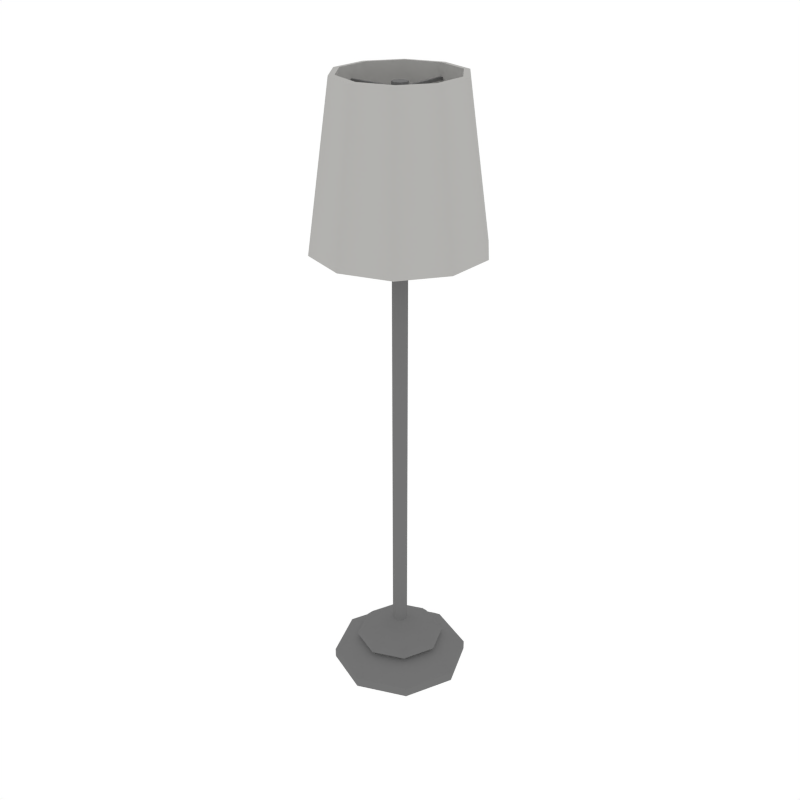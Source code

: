 # Source: Light_Stand1.blend  (saved by Blender 2.79.0; exported with 4.5.12 LTS)
import bpy
from mathutils import Matrix  # noqa: F401  (used for matrix-valued properties, if any)

bpy.ops.wm.read_factory_settings(use_empty=True)
scene = bpy.context.scene
scene.name = 'Scene'

# ---- collections
col_collection_1 = bpy.data.collections.new('Collection 1'); scene.collection.children.link(col_collection_1)

# ---- materials (node trees are filled in below, after node groups)
mat_lightmetal = bpy.data.materials.new('LightMetal')
mat_lightmetal.alpha_threshold = 0.0
mat_lightmetal.diffuse_color = (0.1734, 0.1734, 0.1734, 1.0)
mat_lightmetal.roughness = 0.5
mat_white = bpy.data.materials.new('White')
mat_white.alpha_threshold = 0.0
mat_white.diffuse_color = (0.448, 0.4433, 0.4294, 1.0)
mat_white.roughness = 0.5

# ---- node groups
ng_auto_smooth = bpy.data.node_groups.new('Auto Smooth', 'GeometryNodeTree')
_s = ng_auto_smooth.interface.new_socket(name='Geometry', in_out='OUTPUT', socket_type='NodeSocketGeometry')
_s = ng_auto_smooth.interface.new_socket(name='Geometry', in_out='INPUT', socket_type='NodeSocketGeometry')
_s = ng_auto_smooth.interface.new_socket(name='Angle', in_out='INPUT', socket_type='NodeSocketFloat')
_s.subtype = 'ANGLE'
_s.min_value = 0.0
_s.max_value = 3.142
ng_auto_smooth.is_modifier = True
_N = ng_auto_smooth.nodes; _L = ng_auto_smooth.links
n0 = _N.new('NodeGroupOutput'); n0.name = 'Group Output'; n0.location = (480, -100)
n1 = _N.new('NodeGroupInput'); n1.name = 'Group Input'; n1.location = (-420, -300)
n2 = _N.new('NodeGroupInput'); n2.name = 'Group Input.001'; n2.location = (-60, -100)
n3 = _N.new('GeometryNodeSetShadeSmooth'); n3.name = 'Set Shade Smooth'; n3.location = (120, -100)
n3.domain = 'EDGE'
n4 = _N.new('GeometryNodeSetShadeSmooth'); n4.name = 'Set Shade Smooth.001'; n4.location = (300, -100)
n5 = _N.new('GeometryNodeInputMeshEdgeAngle'); n5.name = 'Edge Angle'; n5.location = (-420, -220)
n6 = _N.new('GeometryNodeInputEdgeSmooth'); n6.name = 'Is Edge Smooth'; n6.location = (-60, -160)
n7 = _N.new('GeometryNodeInputShadeSmooth'); n7.name = 'Is Face Smooth'; n7.location = (-240, -340)
n8 = _N.new('FunctionNodeBooleanMath'); n8.name = 'Boolean Math'; n8.location = (-60, -220)
n9 = _N.new('FunctionNodeCompare'); n9.name = 'Compare'; n9.location = (-240, -180)
n9.operation = 'LESS_EQUAL'
_L.new(n5.outputs[0], n9.inputs[0])
_L.new(n4.outputs[0], n0.inputs[0])
_L.new(n1.outputs[1], n9.inputs[1])
_L.new(n9.outputs[0], n8.inputs[0])
_L.new(n7.outputs[0], n8.inputs[1])
_L.new(n2.outputs[0], n3.inputs[0])
_L.new(n6.outputs[0], n3.inputs[1])
_L.new(n3.outputs[0], n4.inputs[0])
_L.new(n8.outputs[0], n3.inputs[2])
n0.is_active_output = True

# ---- material node trees

# ---- world
world_world = bpy.data.worlds.new('World'); scene.world = world_world
world_world.color = (1.0, 1.0, 1.0)
world_world.use_sun_shadow = False
world_world.sun_shadow_jitter_overblur = 0.0
world_world.cycles.sampling_method = 'NONE'
world_world.cycles.sample_map_resolution = 256

# ---- meshes
me_cylinder_018 = bpy.data.meshes.new('Cylinder.018')
me_cylinder_018.from_pydata([(2.585e-06, 0.3388, 1.262e-09), (2.585e-06, 0.3388, 0.04595), (0.2396, 0.2396, 1.262e-09), (0.2396, 0.2396, 0.04595), (0.3389, 1.278e-06, 1.262e-09), (0.3389, 1.278e-06, 0.04595), (0.2396, -0.2396, 1.262e-09), (0.2396, -0.2396, 0.04595), (2.556e-06, -0.3388, 1.262e-09), (2.556e-06, -0.3388, 0.04595), (-0.2396, -0.2396, 1.262e-09), (-0.2396, -0.2396, 0.04595), (-0.3388, 1.297e-06, 1.262e-09), (-0.3388, 1.297e-06, 0.04595), (-0.2396, 0.2396, 1.262e-09), (-0.2396, 0.2396, 0.04595), (0.2066, 0.2066, 0.08362), (2.585e-06, 0.2922, 0.08362), (0.2922, 1.28e-06, 0.08362), (0.2066, -0.2066, 0.08362), (2.56e-06, -0.2922, 0.08362), (-0.2066, -0.2066, 0.08362), (-0.2922, 1.296e-06, 0.08362), (-0.2066, 0.2066, 0.08362), (0.1429, 0.1429, 0.1213), (2.585e-06, 0.202, 0.1213), (0.202, 1.284e-06, 0.1213), (0.1429, -0.1429, 0.1213), (2.568e-06, -0.202, 0.1213), (-0.1429, -0.1429, 0.1213), (-0.202, 1.295e-06, 0.1213), (-0.1429, 0.1429, 0.1213), (0.1564, 0.1564, 0.143), (2.585e-06, 0.2212, 0.143), (0.2212, 1.283e-06, 0.143), (0.1564, -0.1564, 0.143), (2.566e-06, -0.2212, 0.143), (-0.1564, -0.1564, 0.143), (-0.2212, 1.295e-06, 0.143), (-0.1564, 0.1564, 0.143), (0.1338, 0.1338, 0.1763), (2.585e-06, 0.1892, 0.1763), (0.1892, 1.284e-06, 0.1763), (0.1338, -0.1338, 0.1763), (2.569e-06, -0.1892, 0.1763), (-0.1338, -0.1338, 0.1763), (-0.1892, 1.295e-06, 0.1763), (-0.1338, 0.1338, 0.1763), (0.06283, 0.06283, 0.2039), (2.585e-06, 0.08885, 0.2039), (0.08885, 1.289e-06, 0.2039), (0.06283, -0.06283, 0.2039), (2.577e-06, -0.08885, 0.2039), (-0.06283, -0.06283, 0.2039), (-0.08885, 1.294e-06, 0.2039), (-0.06283, 0.06283, 0.2039), (0.02573, 0.02573, 0.2372), (2.584e-06, 0.03639, 0.2372), (0.03639, 1.291e-06, 0.2372), (0.02573, -0.02573, 0.2372), (2.581e-06, -0.03639, 0.2372), (-0.02573, -0.02573, 0.2372), (-0.03638, 1.293e-06, 0.2372), (-0.02573, 0.02573, 0.2372), (0.02573, 0.02573, 2.958), (2.584e-06, 0.03639, 2.958), (0.03639, 1.291e-06, 2.958), (0.02573, -0.02573, 2.958), (2.581e-06, -0.03639, 2.958), (-0.02573, -0.02573, 2.958), (-0.03638, 1.293e-06, 2.958), (-0.02573, 0.02573, 2.958), (-0.006764, 0.2783, 2.92), (-0.006764, 0.2783, 2.934), (0.006769, 0.2783, 2.92), (0.006769, 0.2783, 2.934), (-0.006764, -0.2783, 2.92), (-0.006764, -0.2783, 2.934), (0.006769, -0.2783, 2.92), (0.006769, -0.2783, 2.934), (-0.2783, -0.006765, 2.92), (-0.2783, -0.006765, 2.934), (-0.2783, 0.006768, 2.92), (-0.2783, 0.006768, 2.934), (0.2783, -0.006765, 2.92), (0.2783, -0.006765, 2.934), (0.2783, 0.006768, 2.92), (0.2783, 0.006768, 2.934), (2.582e-06, 0.4066, 2.242), (2.585e-06, 0.2987, 2.992), (0.239, 0.3289, 2.242), (0.1756, 0.2417, 2.992), (0.3867, 0.1256, 2.242), (0.2841, 0.09231, 2.992), (0.3867, -0.1256, 2.242), (0.2841, -0.0923, 2.992), (0.239, -0.3289, 2.242), (0.1756, -0.2417, 2.992), (2.546e-06, -0.4066, 2.242), (2.559e-06, -0.2987, 2.992), (-0.239, -0.3289, 2.242), (-0.1756, -0.2417, 2.992), (-0.3867, -0.1256, 2.242), (-0.2841, -0.0923, 2.992), (-0.3867, 0.1256, 2.242), (-0.2841, 0.09231, 2.992), (-0.239, 0.3289, 2.242), (-0.1756, 0.2417, 2.992), (2.582e-06, 0.3685, 2.24), (0.2166, 0.2982, 2.24), (0.1592, 0.2191, 2.994), (2.585e-06, 0.2708, 2.994), (0.3505, 0.1139, 2.24), (0.2575, 0.08367, 2.994), (0.3505, -0.1139, 2.24), (0.2575, -0.08367, 2.994), (0.2166, -0.2982, 2.24), (0.1592, -0.219, 2.994), (2.55e-06, -0.3685, 2.24), (2.562e-06, -0.2708, 2.994), (-0.2166, -0.2982, 2.24), (-0.1591, -0.219, 2.994), (-0.3505, -0.1139, 2.24), (-0.2575, -0.08367, 2.994), (-0.3505, 0.1139, 2.24), (-0.2575, 0.08367, 2.994), (-0.2166, 0.2982, 2.24), (-0.1591, 0.2191, 2.994)], [], [(0, 1, 3, 2), (2, 3, 5, 4), (4, 5, 7, 6), (6, 7, 9, 8), (8, 9, 11, 10), (10, 11, 13, 12), (9, 7, 19, 20), (12, 13, 15, 14), (14, 15, 1, 0), (0, 2, 4, 6, 8, 10, 12, 14), (19, 18, 26, 27), (15, 13, 22, 23), (5, 3, 16, 18), (11, 9, 20, 21), (1, 15, 23, 17), (3, 1, 17, 16), (7, 5, 18, 19), (13, 11, 21, 22), (31, 30, 38, 39), (16, 17, 25, 24), (17, 23, 31, 25), (22, 21, 29, 30), (20, 19, 27, 28), (18, 16, 24, 26), (23, 22, 30, 31), (21, 20, 28, 29), (36, 35, 43, 44), (29, 28, 36, 37), (27, 26, 34, 35), (24, 25, 33, 32), (25, 31, 39, 33), (30, 29, 37, 38), (28, 27, 35, 36), (26, 24, 32, 34), (41, 47, 55, 49), (34, 32, 40, 42), (39, 38, 46, 47), (37, 36, 44, 45), (35, 34, 42, 43), (32, 33, 41, 40), (33, 39, 47, 41), (38, 37, 45, 46), (53, 52, 60, 61), (46, 45, 53, 54), (44, 43, 51, 52), (42, 40, 48, 50), (47, 46, 54, 55), (45, 44, 52, 53), (43, 42, 50, 51), (40, 41, 49, 48), (63, 62, 70, 71), (51, 50, 58, 59), (48, 49, 57, 56), (49, 55, 63, 57), (54, 53, 61, 62), (52, 51, 59, 60), (50, 48, 56, 58), (55, 54, 62, 63), (64, 65, 71, 70, 69, 68, 67, 66), (61, 60, 68, 69), (59, 58, 66, 67), (56, 57, 65, 64), (57, 63, 71, 65), (62, 61, 69, 70), (60, 59, 67, 68), (58, 56, 64, 66), (72, 73, 75, 74), (74, 75, 79, 78), (78, 79, 77, 76), (76, 77, 73, 72), (74, 78, 76, 72), (79, 75, 73, 77), (80, 81, 83, 82), (82, 83, 87, 86), (86, 87, 85, 84), (84, 85, 81, 80), (82, 86, 84, 80), (87, 83, 81, 85), (88, 89, 91, 90), (90, 91, 93, 92), (92, 93, 95, 94), (94, 95, 97, 96), (96, 97, 99, 98), (98, 99, 101, 100), (100, 101, 103, 102), (102, 103, 105, 104), (109, 112, 113, 110), (104, 105, 107, 106), (106, 107, 89, 88), (108, 109, 110, 111), (112, 114, 115, 113), (114, 116, 117, 115), (116, 118, 119, 117), (118, 120, 121, 119), (120, 122, 123, 121), (122, 124, 125, 123), (124, 126, 127, 125), (126, 108, 111, 127), (103, 123, 125, 105), (89, 111, 110, 91), (100, 120, 118, 98), (99, 119, 121, 101), (96, 116, 114, 94), (106, 126, 124, 104), (95, 115, 117, 97), (105, 125, 127, 107), (92, 112, 109, 90), (102, 122, 120, 100), (91, 110, 113, 93), (101, 121, 123, 103), (98, 118, 116, 96), (88, 108, 126, 106), (97, 117, 119, 99), (107, 127, 111, 89), (94, 114, 112, 92), (104, 124, 122, 102), (90, 109, 108, 88), (93, 113, 115, 95)])
me_cylinder_018.polygons.foreach_set('use_smooth', [True] * 118)
me_cylinder_018.polygons.foreach_set('material_index', [0, 0, 0, 0, 0, 0, 0, 0, 0, 0, 0, 0, 0, 0, 0, 0, 0, 0, 0, 0, 0, 0, 0, 0, 0, 0, 0, 0, 0, 0, 0, 0, 0, 0, 0, 0, 0, 0, 0, 0, 0, 0, 0, 0, 0, 0, 0, 0, 0, 0, 0, 0, 0, 0, 0, 0, 0, 0, 0, 0, 0, 0, 0, 0, 0, 0, 0, 0, 0, 0, 0, 0, 0, 0, 0, 0, 0, 0, 1, 1, 1, 1, 1, 1, 1, 1, 1, 1, 1, 1, 1, 1, 1, 1, 1, 1, 1, 1, 1, 1, 1, 1, 1, 1, 1, 1, 1, 1, 1, 1, 1, 1, 1, 1, 1, 1, 1, 1])
me_cylinder_018.materials.append(mat_lightmetal)
me_cylinder_018.materials.append(mat_white)
me_cylinder_018.use_remesh_preserve_volume = False
me_cylinder_018.use_remesh_preserve_attributes = False
me_cylinder_018.use_mirror_vertex_groups = False
me_cylinder_018.update()

# ---- objects
ob_light_stand1 = bpy.data.objects.new('Light_Stand1', me_cylinder_018)

# ---- transforms, parenting, visibility, modifiers, constraints
ob_light_stand1.location = (0.0, 0.0, 0.0)
ob_light_stand1.lineart.crease_threshold = 0.0
_m = ob_light_stand1.modifiers.new('Auto Smooth', 'NODES')
_m.node_group = ng_auto_smooth
_gi = [s.identifier for s in ng_auto_smooth.interface.items_tree if s.item_type == 'SOCKET' and s.in_out == 'INPUT']
_m[_gi[1]] = 0.7802  # Angle

# ---- collection membership
col_collection_1.objects.link(ob_light_stand1)

# ---- scene / render settings (as saved in the file)
scene.frame_start = 1; scene.frame_end = 250; scene.frame_set(0)
scene.render.engine = 'CYCLES'
scene.render.resolution_x = 1000
scene.render.resolution_y = 1000
scene.render.dither_intensity = 0.0
scene.cycles.samples = 200
scene.cycles.sampling_pattern = 'TABULATED_SOBOL'
scene.cycles.light_sampling_threshold = 0.0
scene.cycles.use_adaptive_sampling = False
scene.cycles.use_light_tree = False
scene.cycles.caustics_reflective = False
scene.cycles.caustics_refractive = False
scene.cycles.blur_glossy = 0.0
scene.cycles.max_bounces = 2
scene.cycles.pixel_filter_type = 'GAUSSIAN'
scene.cycles.sample_clamp_indirect = 0.0
scene.view_settings.view_transform = 'Standard'
bpy.context.view_layer.update()

# ---- added for rendering (the .blend has no active camera): camera
cam_auto = bpy.data.cameras.new('AutoCamera')
cam_auto.lens = 50.0
cam_auto.sensor_width = 36.0
cam_auto.clip_end = 1000.0
ob_auto_camera = bpy.data.objects.new('AutoCamera', cam_auto)
scene.collection.objects.link(ob_auto_camera)
ob_auto_camera.location = (2.95813, -3.54975, 3.86339)
ob_auto_camera.rotation_euler = (1.09748, -7.21219e-08, 0.694738)
scene.camera = ob_auto_camera
bpy.context.view_layer.update()
